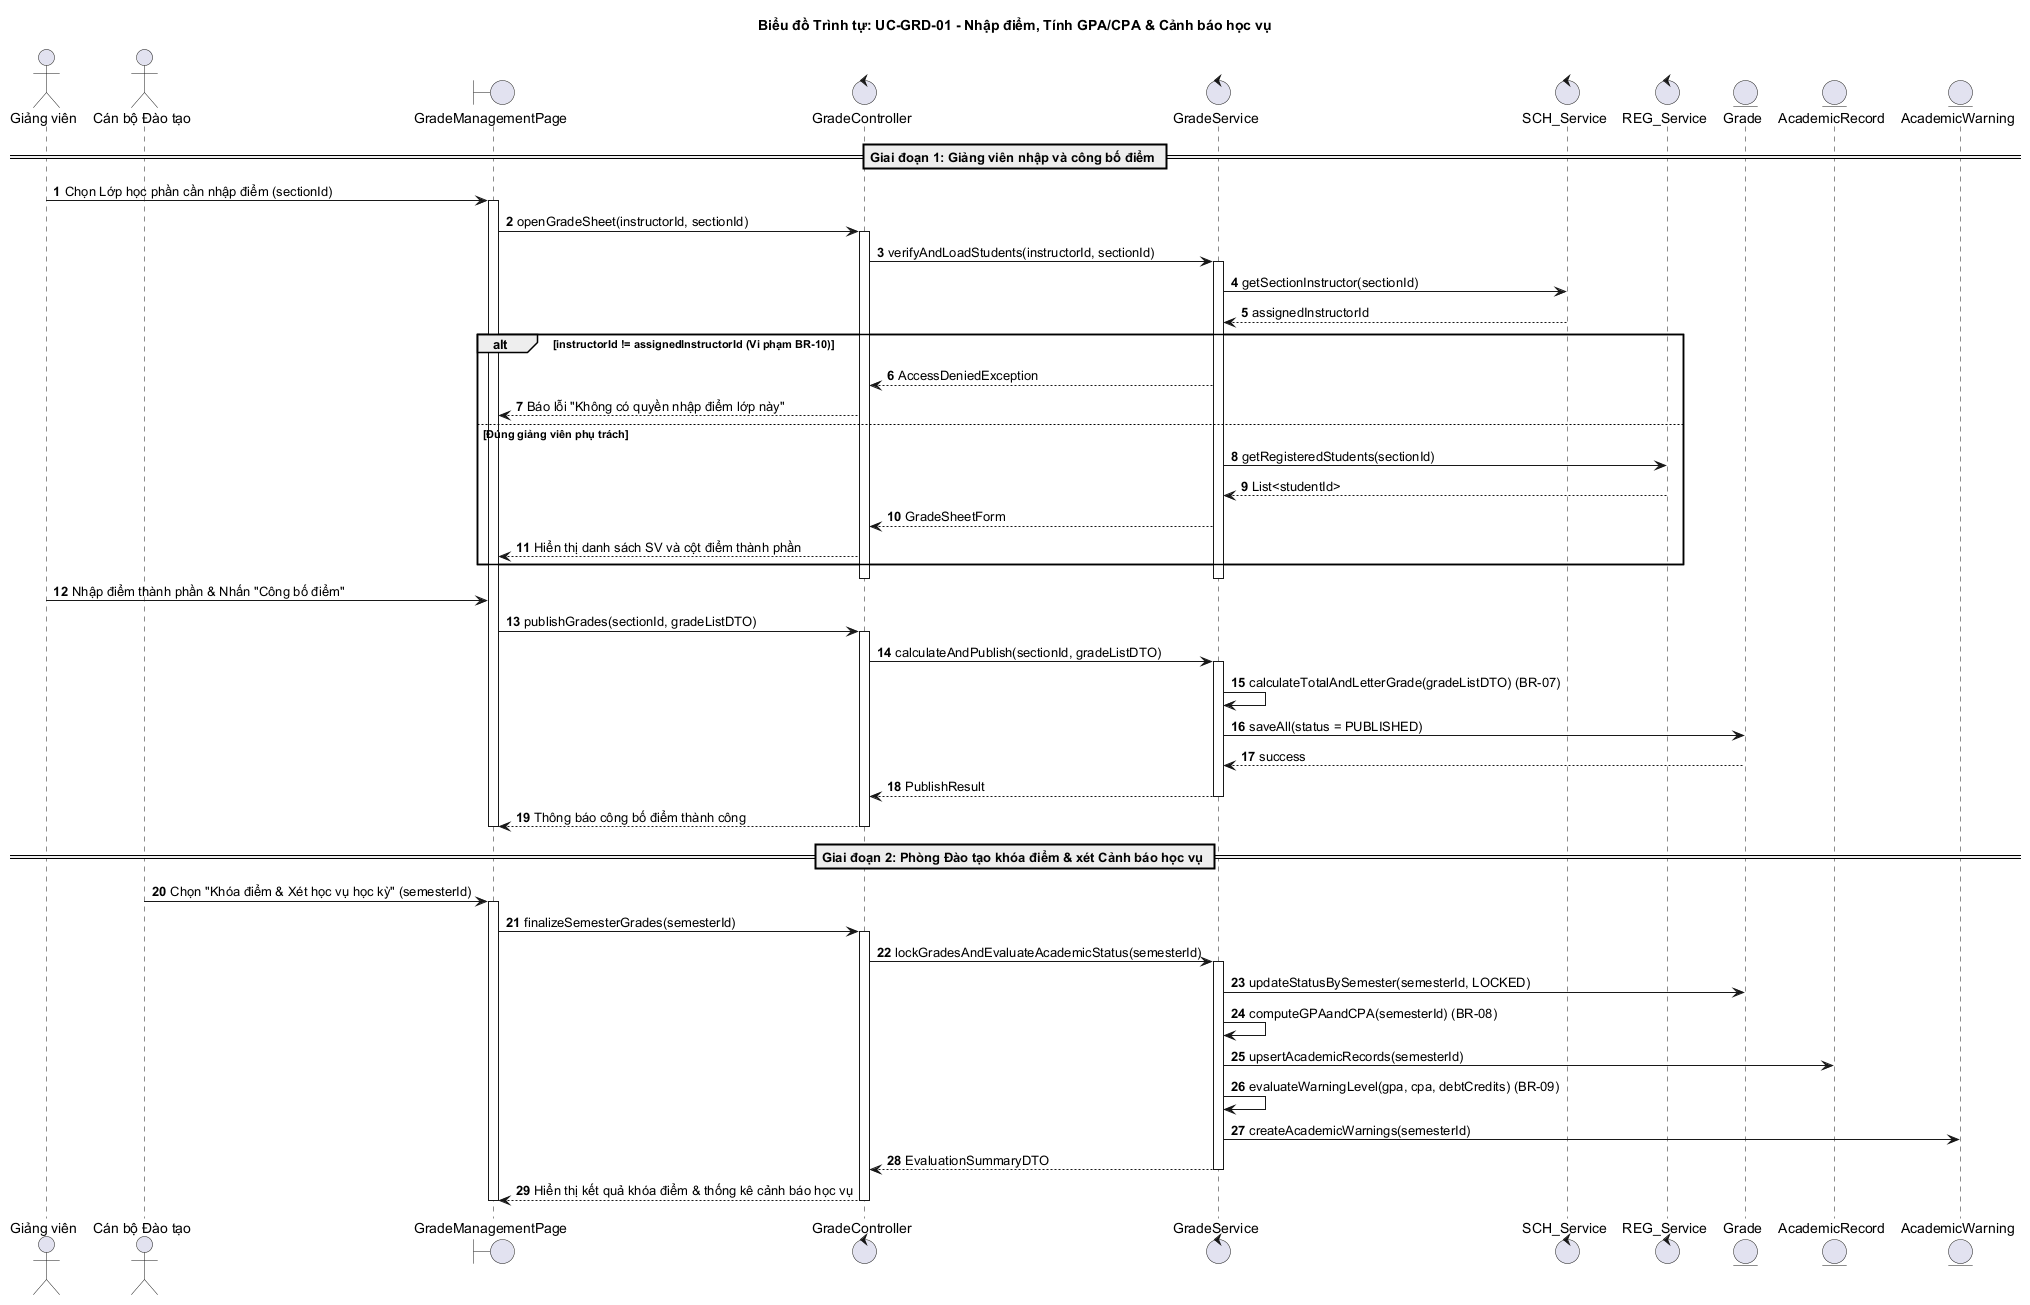

The diagram above was rendered by PlantUML. Its source (embedded in the PNG):
@startuml UC-GRD-01-sequence
autonumber
title Biểu đồ Trình tự: UC-GRD-01 - Nhập điểm, Tính GPA/CPA & Cảnh báo học vụ

actor "Giảng viên" as GV
actor "Cán bộ Đào tạo" as PDT
boundary "GradeManagementPage" as UI
control "GradeController" as Ctrl
control "GradeService" as GrdSvc
control "SCH_Service" as SchSvc
control "REG_Service" as RegSvc
entity "Grade" as GrdEnt
entity "AcademicRecord" as RecEnt
entity "AcademicWarning" as WarnEnt

== Giai đoạn 1: Giảng viên nhập và công bố điểm ==
GV -> UI : Chọn Lớp học phần cần nhập điểm (sectionId)
activate UI
UI -> Ctrl : openGradeSheet(instructorId, sectionId)
activate Ctrl
Ctrl -> GrdSvc : verifyAndLoadStudents(instructorId, sectionId)
activate GrdSvc

GrdSvc -> SchSvc : getSectionInstructor(sectionId)
SchSvc --> GrdSvc : assignedInstructorId

alt instructorId != assignedInstructorId (Vi phạm BR-10)
    GrdSvc --> Ctrl : AccessDeniedException
    Ctrl --> UI : Báo lỗi "Không có quyền nhập điểm lớp này"
else Đúng giảng viên phụ trách
    GrdSvc -> RegSvc : getRegisteredStudents(sectionId)
    RegSvc --> GrdSvc : List<studentId>
    GrdSvc --> Ctrl : GradeSheetForm
    Ctrl --> UI : Hiển thị danh sách SV và cột điểm thành phần
end
deactivate GrdSvc
deactivate Ctrl

GV -> UI : Nhập điểm thành phần & Nhấn "Công bố điểm"
UI -> Ctrl : publishGrades(sectionId, gradeListDTO)
activate Ctrl
Ctrl -> GrdSvc : calculateAndPublish(sectionId, gradeListDTO)
activate GrdSvc
GrdSvc -> GrdSvc : calculateTotalAndLetterGrade(gradeListDTO) (BR-07)
GrdSvc -> GrdEnt : saveAll(status = PUBLISHED)
GrdEnt --> GrdSvc : success
GrdSvc --> Ctrl : PublishResult
deactivate GrdSvc
Ctrl --> UI : Thông báo công bố điểm thành công
deactivate Ctrl
deactivate UI

== Giai đoạn 2: Phòng Đào tạo khóa điểm & xét Cảnh báo học vụ ==
PDT -> UI : Chọn "Khóa điểm & Xét học vụ học kỳ" (semesterId)
activate UI
UI -> Ctrl : finalizeSemesterGrades(semesterId)
activate Ctrl
Ctrl -> GrdSvc : lockGradesAndEvaluateAcademicStatus(semesterId)
activate GrdSvc

GrdSvc -> GrdEnt : updateStatusBySemester(semesterId, LOCKED)
GrdSvc -> GrdSvc : computeGPAandCPA(semesterId) (BR-08)
GrdSvc -> RecEnt : upsertAcademicRecords(semesterId)
GrdSvc -> GrdSvc : evaluateWarningLevel(gpa, cpa, debtCredits) (BR-09)
GrdSvc -> WarnEnt : createAcademicWarnings(semesterId)

GrdSvc --> Ctrl : EvaluationSummaryDTO
deactivate GrdSvc
Ctrl --> UI : Hiển thị kết quả khóa điểm & thống kê cảnh báo học vụ
deactivate Ctrl
deactivate UI
@enduml